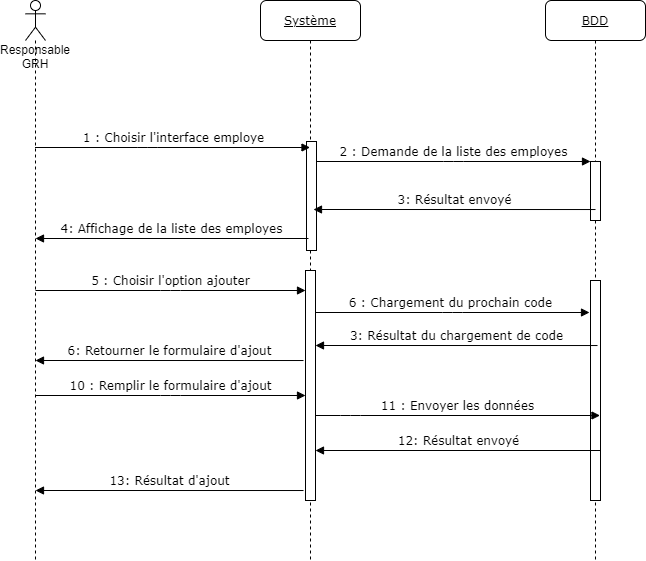

The diagram above was exported from draw.io. Its source (the exported page's mxGraphModel, read from the mxfile embedded in the PNG):
<mxGraphModel dx="1422" dy="705" grid="1" gridSize="10" guides="1" tooltips="1" connect="1" arrows="1" fold="1" page="1" pageScale="1" pageWidth="1100" pageHeight="850" background="#ffffff" math="0" shadow="0">
  <root>
    <mxCell id="0" />
    <mxCell id="1" parent="0" />
    <mxCell id="QNBxMRwScfz_-s4ISM5Y-1" value="&lt;u&gt;Système&lt;/u&gt;" style="shape=umlLifeline;perimeter=lifelinePerimeter;whiteSpace=wrap;html=1;container=1;collapsible=0;recursiveResize=0;outlineConnect=0;rounded=1;shadow=0;comic=0;labelBackgroundColor=none;strokeWidth=1;fontFamily=Verdana;fontSize=12;align=center;" vertex="1" parent="1">
      <mxGeometry x="325" y="80" width="100" height="560" as="geometry" />
    </mxCell>
    <mxCell id="QNBxMRwScfz_-s4ISM5Y-2" value="" style="html=1;points=[];perimeter=orthogonalPerimeter;rounded=0;shadow=0;comic=0;labelBackgroundColor=none;strokeWidth=1;fontFamily=Verdana;fontSize=12;align=center;" vertex="1" parent="QNBxMRwScfz_-s4ISM5Y-1">
      <mxGeometry x="46" y="141" width="10" height="109" as="geometry" />
    </mxCell>
    <mxCell id="QNBxMRwScfz_-s4ISM5Y-3" value="" style="html=1;points=[];perimeter=orthogonalPerimeter;rounded=0;shadow=0;comic=0;labelBackgroundColor=none;strokeWidth=1;fontFamily=Verdana;fontSize=12;align=center;" vertex="1" parent="QNBxMRwScfz_-s4ISM5Y-1">
      <mxGeometry x="45" y="270" width="10" height="230" as="geometry" />
    </mxCell>
    <mxCell id="QNBxMRwScfz_-s4ISM5Y-4" value="&lt;u&gt;BDD&lt;/u&gt;" style="shape=umlLifeline;perimeter=lifelinePerimeter;whiteSpace=wrap;html=1;container=1;collapsible=0;recursiveResize=0;outlineConnect=0;rounded=1;shadow=0;comic=0;labelBackgroundColor=none;strokeWidth=1;fontFamily=Verdana;fontSize=12;align=center;" vertex="1" parent="1">
      <mxGeometry x="610" y="80" width="100" height="560" as="geometry" />
    </mxCell>
    <mxCell id="QNBxMRwScfz_-s4ISM5Y-5" value="" style="html=1;points=[];perimeter=orthogonalPerimeter;rounded=0;shadow=0;comic=0;labelBackgroundColor=none;strokeWidth=1;fontFamily=Verdana;fontSize=12;align=center;" vertex="1" parent="QNBxMRwScfz_-s4ISM5Y-4">
      <mxGeometry x="45" y="161" width="10" height="59" as="geometry" />
    </mxCell>
    <mxCell id="QNBxMRwScfz_-s4ISM5Y-6" value="" style="html=1;points=[];perimeter=orthogonalPerimeter;rounded=0;shadow=0;comic=0;labelBackgroundColor=none;strokeWidth=1;fontFamily=Verdana;fontSize=12;align=center;" vertex="1" parent="QNBxMRwScfz_-s4ISM5Y-4">
      <mxGeometry x="45" y="280" width="10" height="220" as="geometry" />
    </mxCell>
    <mxCell id="QNBxMRwScfz_-s4ISM5Y-7" value="3: Résultat envoyé" style="html=1;verticalAlign=bottom;endArrow=block;labelBackgroundColor=none;fontFamily=Verdana;fontSize=12;edgeStyle=elbowEdgeStyle;elbow=vertical;exitX=0.5;exitY=0.814;exitDx=0;exitDy=0;exitPerimeter=0;" edge="1" parent="1" source="QNBxMRwScfz_-s4ISM5Y-5">
      <mxGeometry relative="1" as="geometry">
        <mxPoint x="625" y="289.0160000000001" as="sourcePoint" />
        <mxPoint x="378" y="289" as="targetPoint" />
      </mxGeometry>
    </mxCell>
    <mxCell id="QNBxMRwScfz_-s4ISM5Y-8" value="1 : Choisir l'interface employe" style="html=1;verticalAlign=bottom;endArrow=block;labelBackgroundColor=none;fontFamily=Verdana;fontSize=12;edgeStyle=elbowEdgeStyle;elbow=vertical;" edge="1" parent="1" target="QNBxMRwScfz_-s4ISM5Y-1">
      <mxGeometry relative="1" as="geometry">
        <mxPoint x="99.5" y="227" as="sourcePoint" />
        <mxPoint x="285" y="227" as="targetPoint" />
      </mxGeometry>
    </mxCell>
    <mxCell id="QNBxMRwScfz_-s4ISM5Y-9" value="2 : Demande de la liste des employes" style="html=1;verticalAlign=bottom;endArrow=block;entryX=0;entryY=0;labelBackgroundColor=none;fontFamily=Verdana;fontSize=12;edgeStyle=elbowEdgeStyle;elbow=vertical;" edge="1" parent="1" source="QNBxMRwScfz_-s4ISM5Y-2" target="QNBxMRwScfz_-s4ISM5Y-5">
      <mxGeometry relative="1" as="geometry">
        <mxPoint x="370" y="200" as="sourcePoint" />
      </mxGeometry>
    </mxCell>
    <mxCell id="QNBxMRwScfz_-s4ISM5Y-10" value="Responsable GRH" style="shape=umlLifeline;participant=umlActor;perimeter=lifelinePerimeter;whiteSpace=wrap;html=1;container=1;collapsible=0;recursiveResize=0;verticalAlign=top;spacingTop=36;outlineConnect=0;size=40;" vertex="1" parent="1">
      <mxGeometry x="90" y="80" width="20" height="560" as="geometry" />
    </mxCell>
    <mxCell id="QNBxMRwScfz_-s4ISM5Y-11" value="4: Affichage de la liste des employes" style="html=1;verticalAlign=bottom;endArrow=block;labelBackgroundColor=none;fontFamily=Verdana;fontSize=12;edgeStyle=elbowEdgeStyle;elbow=vertical;" edge="1" parent="1">
      <mxGeometry relative="1" as="geometry">
        <mxPoint x="373" y="318" as="sourcePoint" />
        <mxPoint x="100" y="318" as="targetPoint" />
      </mxGeometry>
    </mxCell>
    <mxCell id="QNBxMRwScfz_-s4ISM5Y-12" value="5 : Choisir l'option ajouter" style="html=1;verticalAlign=bottom;endArrow=block;labelBackgroundColor=none;fontFamily=Verdana;fontSize=12;edgeStyle=elbowEdgeStyle;elbow=vertical;" edge="1" parent="1">
      <mxGeometry relative="1" as="geometry">
        <mxPoint x="100" y="370" as="sourcePoint" />
        <mxPoint x="370" y="370" as="targetPoint" />
      </mxGeometry>
    </mxCell>
    <mxCell id="QNBxMRwScfz_-s4ISM5Y-13" value="6: Retourner le formulaire d'ajout" style="html=1;verticalAlign=bottom;endArrow=block;labelBackgroundColor=none;fontFamily=Verdana;fontSize=12;edgeStyle=elbowEdgeStyle;elbow=vertical;exitX=0.2;exitY=0.744;exitDx=0;exitDy=0;exitPerimeter=0;" edge="1" parent="1">
      <mxGeometry relative="1" as="geometry">
        <mxPoint x="368" y="440.0160000000001" as="sourcePoint" />
        <mxPoint x="100" y="440" as="targetPoint" />
      </mxGeometry>
    </mxCell>
    <mxCell id="QNBxMRwScfz_-s4ISM5Y-14" value="10 : Remplir le formulaire d'ajout" style="html=1;verticalAlign=bottom;endArrow=block;labelBackgroundColor=none;fontFamily=Verdana;fontSize=12;edgeStyle=elbowEdgeStyle;elbow=vertical;" edge="1" parent="1">
      <mxGeometry relative="1" as="geometry">
        <mxPoint x="100" y="475" as="sourcePoint" />
        <mxPoint x="370" y="475" as="targetPoint" />
      </mxGeometry>
    </mxCell>
    <mxCell id="QNBxMRwScfz_-s4ISM5Y-15" value="11 : Envoyer les données" style="html=1;verticalAlign=bottom;endArrow=block;labelBackgroundColor=none;fontFamily=Verdana;fontSize=12;edgeStyle=elbowEdgeStyle;elbow=vertical;" edge="1" parent="1">
      <mxGeometry relative="1" as="geometry">
        <mxPoint x="380" y="495" as="sourcePoint" />
        <mxPoint x="664.5" y="495" as="targetPoint" />
        <Array as="points">
          <mxPoint x="415" y="495" />
        </Array>
      </mxGeometry>
    </mxCell>
    <mxCell id="QNBxMRwScfz_-s4ISM5Y-16" value="12: Résultat envoyé" style="html=1;verticalAlign=bottom;endArrow=block;labelBackgroundColor=none;fontFamily=Verdana;fontSize=12;edgeStyle=elbowEdgeStyle;elbow=vertical;" edge="1" parent="1">
      <mxGeometry relative="1" as="geometry">
        <mxPoint x="664.5" y="530.0023809523809" as="sourcePoint" />
        <mxPoint x="380" y="530.0023809523809" as="targetPoint" />
      </mxGeometry>
    </mxCell>
    <mxCell id="QNBxMRwScfz_-s4ISM5Y-17" value="13: Résultat d'ajout" style="html=1;verticalAlign=bottom;endArrow=block;labelBackgroundColor=none;fontFamily=Verdana;fontSize=12;edgeStyle=elbowEdgeStyle;elbow=vertical;exitX=0.2;exitY=0.744;exitDx=0;exitDy=0;exitPerimeter=0;" edge="1" parent="1">
      <mxGeometry relative="1" as="geometry">
        <mxPoint x="368" y="570.0160000000001" as="sourcePoint" />
        <mxPoint x="100" y="570" as="targetPoint" />
      </mxGeometry>
    </mxCell>
    <mxCell id="QNBxMRwScfz_-s4ISM5Y-19" value="6 : Chargement du prochain code&amp;nbsp;" style="html=1;verticalAlign=bottom;endArrow=block;entryX=0;entryY=0;labelBackgroundColor=none;fontFamily=Verdana;fontSize=12;edgeStyle=elbowEdgeStyle;elbow=vertical;" edge="1" parent="1">
      <mxGeometry relative="1" as="geometry">
        <mxPoint x="380" y="392" as="sourcePoint" />
        <mxPoint x="654" y="392" as="targetPoint" />
      </mxGeometry>
    </mxCell>
    <mxCell id="QNBxMRwScfz_-s4ISM5Y-20" value="3: Résultat du chargement de code" style="html=1;verticalAlign=bottom;endArrow=block;labelBackgroundColor=none;fontFamily=Verdana;fontSize=12;edgeStyle=elbowEdgeStyle;elbow=vertical;exitX=0.5;exitY=0.814;exitDx=0;exitDy=0;exitPerimeter=0;" edge="1" parent="1">
      <mxGeometry relative="1" as="geometry">
        <mxPoint x="662" y="425.02600000000007" as="sourcePoint" />
        <mxPoint x="380" y="425" as="targetPoint" />
      </mxGeometry>
    </mxCell>
  </root>
</mxGraphModel>